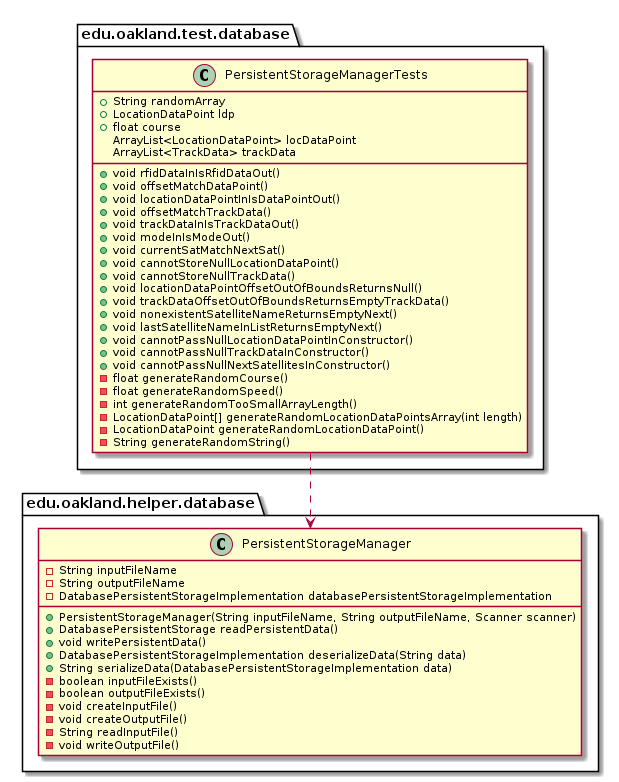

The diagram above was rendered by PlantUML. Its source (embedded in the PNG):
@startuml PersistentStorageManagerTests_DirectDependencies


package edu.oakland.test.database {
    class PersistentStorageManagerTests {
        + String randomArray
        + LocationDataPoint ldp
        + float course
        ArrayList<LocationDataPoint> locDataPoint
        ArrayList<TrackData> trackData
        + void rfidDataInIsRfidDataOut()
        + void offsetMatchDataPoint()
        + void locationDataPointInIsDataPointOut()
        + void offsetMatchTrackData()
        + void trackDataInIsTrackDataOut()
        + void modeInIsModeOut()
        + void currentSatMatchNextSat()
        + void cannotStoreNullLocationDataPoint()
        + void cannotStoreNullTrackData()
        + void locationDataPointOffsetOutOfBoundsReturnsNull()
        + void trackDataOffsetOutOfBoundsReturnsEmptyTrackData()
        + void nonexistentSatelliteNameReturnsEmptyNext()
        + void lastSatelliteNameInListReturnsEmptyNext()
        + void cannotPassNullLocationDataPointInConstructor()
        + void cannotPassNullTrackDataInConstructor()
        + void cannotPassNullNextSatellitesInConstructor()
        - float generateRandomCourse()
        - float generateRandomSpeed()
        - int generateRandomTooSmallArrayLength()
        - LocationDataPoint[] generateRandomLocationDataPointsArray(int length)
        - LocationDataPoint generateRandomLocationDataPoint()
        - String generateRandomString()
    }
}



package edu.oakland.helper.database {
    class PersistentStorageManager {
        - String inputFileName
        - String outputFileName
        - DatabasePersistentStorageImplementation databasePersistentStorageImplementation
        + PersistentStorageManager(String inputFileName, String outputFileName, Scanner scanner)
        + DatabasePersistentStorage readPersistentData()
        + void writePersistentData()
        + DatabasePersistentStorageImplementation deserializeData(String data)
        + String serializeData(DatabasePersistentStorageImplementation data)
        - boolean inputFileExists()
        - boolean outputFileExists()
        - void createInputFile()
        - void createOutputFile()
        - String readInputFile()
        - void writeOutputFile()
    }
}

PersistentStorageManagerTests ..> PersistentStorageManager



@enduml